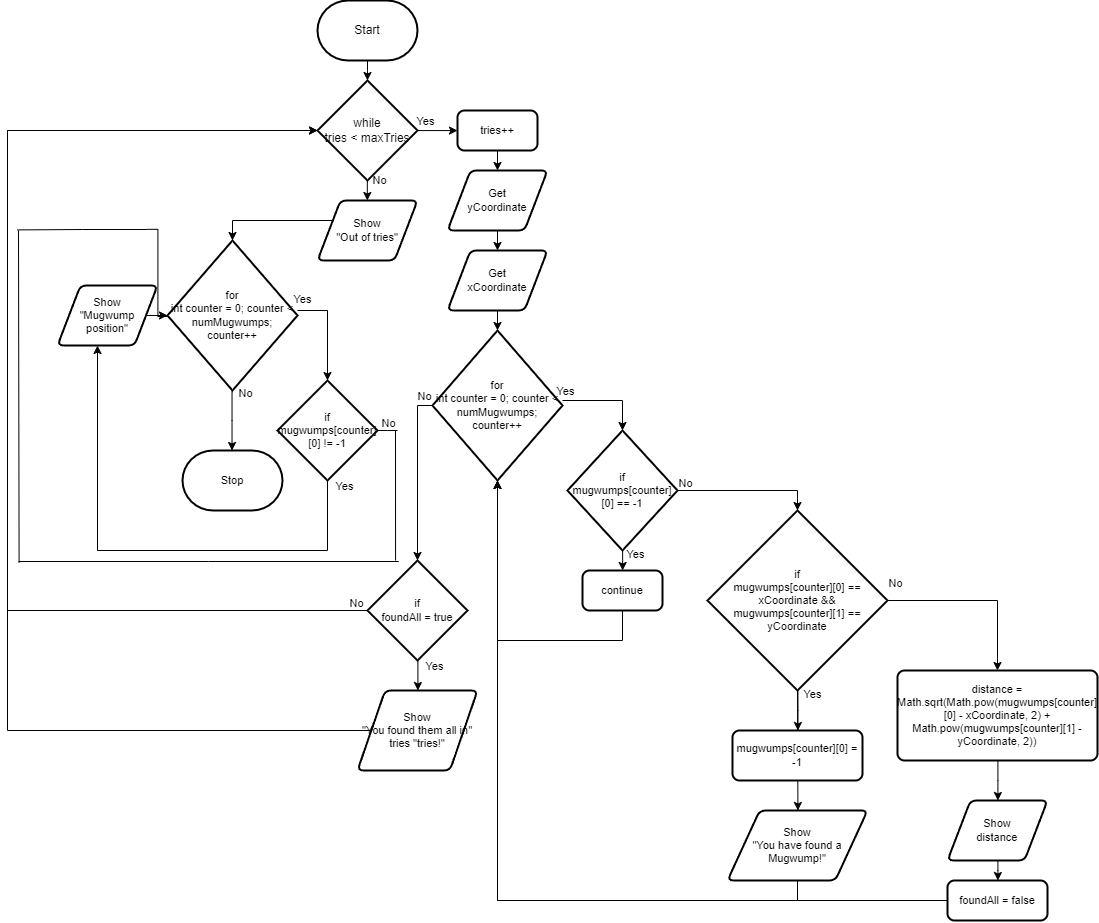

The diagram above was exported from draw.io. Its source (the exported page's mxGraphModel, read from the mxfile embedded in the PNG):
<mxGraphModel dx="1579" dy="1247" grid="1" gridSize="10" guides="1" tooltips="1" connect="1" arrows="1" fold="1" page="1" pageScale="1" pageWidth="850" pageHeight="1100" math="0" shadow="0">
  <root>
    <mxCell id="0" />
    <mxCell id="1" parent="0" />
    <mxCell id="4" style="edgeStyle=elbowEdgeStyle;html=1;elbow=vertical;rounded=0;" edge="1" parent="1" source="2" target="3">
      <mxGeometry relative="1" as="geometry" />
    </mxCell>
    <mxCell id="2" value="Start" style="strokeWidth=2;html=1;shape=mxgraph.flowchart.terminator;whiteSpace=wrap;" vertex="1" parent="1">
      <mxGeometry x="250" y="130" width="100" height="60" as="geometry" />
    </mxCell>
    <mxCell id="6" style="edgeStyle=elbowEdgeStyle;shape=connector;rounded=0;elbow=vertical;html=1;entryX=0;entryY=0.5;entryDx=0;entryDy=0;labelBackgroundColor=default;strokeColor=default;fontFamily=Helvetica;fontSize=11;fontColor=default;endArrow=classic;" edge="1" parent="1" source="3" target="5">
      <mxGeometry relative="1" as="geometry" />
    </mxCell>
    <mxCell id="40" style="edgeStyle=elbowEdgeStyle;shape=connector;rounded=0;html=1;entryX=0.5;entryY=0;entryDx=0;entryDy=0;labelBackgroundColor=default;strokeColor=default;fontFamily=Helvetica;fontSize=11;fontColor=default;endArrow=classic;" edge="1" parent="1" source="3" target="39">
      <mxGeometry relative="1" as="geometry" />
    </mxCell>
    <mxCell id="3" value="while&lt;br&gt;tries &amp;lt; maxTries" style="strokeWidth=2;html=1;shape=mxgraph.flowchart.decision;whiteSpace=wrap;" vertex="1" parent="1">
      <mxGeometry x="250" y="210" width="100" height="100" as="geometry" />
    </mxCell>
    <mxCell id="9" style="edgeStyle=elbowEdgeStyle;shape=connector;rounded=0;elbow=vertical;html=1;labelBackgroundColor=default;strokeColor=default;fontFamily=Helvetica;fontSize=11;fontColor=default;endArrow=classic;" edge="1" parent="1" source="5" target="8">
      <mxGeometry relative="1" as="geometry" />
    </mxCell>
    <mxCell id="5" value="tries++" style="rounded=1;whiteSpace=wrap;html=1;absoluteArcSize=1;arcSize=14;strokeWidth=2;fontFamily=Helvetica;fontSize=11;fontColor=default;" vertex="1" parent="1">
      <mxGeometry x="390" y="240" width="80" height="40" as="geometry" />
    </mxCell>
    <mxCell id="12" style="edgeStyle=elbowEdgeStyle;shape=connector;rounded=0;elbow=vertical;html=1;labelBackgroundColor=default;strokeColor=default;fontFamily=Helvetica;fontSize=11;fontColor=default;endArrow=classic;" edge="1" parent="1" source="7" target="11">
      <mxGeometry relative="1" as="geometry" />
    </mxCell>
    <mxCell id="7" value="Get&lt;br&gt;xCoordinate" style="shape=parallelogram;html=1;strokeWidth=2;perimeter=parallelogramPerimeter;whiteSpace=wrap;rounded=1;arcSize=12;size=0.23;fontFamily=Helvetica;fontSize=11;fontColor=default;" vertex="1" parent="1">
      <mxGeometry x="380" y="380" width="100" height="60" as="geometry" />
    </mxCell>
    <mxCell id="10" style="edgeStyle=elbowEdgeStyle;shape=connector;rounded=0;elbow=vertical;html=1;labelBackgroundColor=default;strokeColor=default;fontFamily=Helvetica;fontSize=11;fontColor=default;endArrow=classic;" edge="1" parent="1" source="8" target="7">
      <mxGeometry relative="1" as="geometry" />
    </mxCell>
    <mxCell id="8" value="Get&lt;br&gt;yCoordinate" style="shape=parallelogram;html=1;strokeWidth=2;perimeter=parallelogramPerimeter;whiteSpace=wrap;rounded=1;arcSize=12;size=0.23;fontFamily=Helvetica;fontSize=11;fontColor=default;" vertex="1" parent="1">
      <mxGeometry x="380" y="300" width="100" height="60" as="geometry" />
    </mxCell>
    <mxCell id="14" style="edgeStyle=elbowEdgeStyle;shape=connector;rounded=0;html=1;entryX=0.5;entryY=0;entryDx=0;entryDy=0;entryPerimeter=0;labelBackgroundColor=default;strokeColor=default;fontFamily=Helvetica;fontSize=11;fontColor=default;endArrow=classic;" edge="1" parent="1" source="11" target="13">
      <mxGeometry relative="1" as="geometry">
        <Array as="points">
          <mxPoint x="555" y="530" />
        </Array>
      </mxGeometry>
    </mxCell>
    <mxCell id="34" style="edgeStyle=elbowEdgeStyle;shape=connector;rounded=0;html=1;entryX=0.5;entryY=0;entryDx=0;entryDy=0;entryPerimeter=0;labelBackgroundColor=default;strokeColor=default;fontFamily=Helvetica;fontSize=11;fontColor=default;endArrow=classic;exitX=0;exitY=0.5;exitDx=0;exitDy=0;exitPerimeter=0;" edge="1" parent="1" source="11" target="33">
      <mxGeometry relative="1" as="geometry">
        <mxPoint x="355" y="800" as="sourcePoint" />
        <Array as="points">
          <mxPoint x="350" y="620" />
        </Array>
      </mxGeometry>
    </mxCell>
    <mxCell id="11" value="for&lt;br&gt;int counter = 0; counter &amp;lt; numMugwumps; counter++" style="strokeWidth=2;html=1;shape=mxgraph.flowchart.decision;whiteSpace=wrap;fontFamily=Helvetica;fontSize=11;fontColor=default;" vertex="1" parent="1">
      <mxGeometry x="365" y="460" width="130" height="150" as="geometry" />
    </mxCell>
    <mxCell id="17" style="edgeStyle=elbowEdgeStyle;shape=connector;rounded=0;html=1;labelBackgroundColor=default;strokeColor=default;fontFamily=Helvetica;fontSize=11;fontColor=default;endArrow=classic;" edge="1" parent="1" source="13" target="16">
      <mxGeometry relative="1" as="geometry" />
    </mxCell>
    <mxCell id="19" style="edgeStyle=elbowEdgeStyle;shape=connector;rounded=0;html=1;labelBackgroundColor=default;strokeColor=default;fontFamily=Helvetica;fontSize=11;fontColor=default;endArrow=classic;entryX=0.5;entryY=0;entryDx=0;entryDy=0;entryPerimeter=0;" edge="1" parent="1" source="13" target="18">
      <mxGeometry relative="1" as="geometry">
        <Array as="points">
          <mxPoint x="730" y="620" />
        </Array>
      </mxGeometry>
    </mxCell>
    <mxCell id="13" value="if&lt;br&gt;mugwumps[counter][0] == -1" style="strokeWidth=2;html=1;shape=mxgraph.flowchart.decision;whiteSpace=wrap;fontFamily=Helvetica;fontSize=11;fontColor=default;" vertex="1" parent="1">
      <mxGeometry x="500" y="560" width="110" height="120" as="geometry" />
    </mxCell>
    <mxCell id="30" style="edgeStyle=elbowEdgeStyle;shape=connector;rounded=0;html=1;entryX=0.5;entryY=1;entryDx=0;entryDy=0;entryPerimeter=0;labelBackgroundColor=default;strokeColor=default;fontFamily=Helvetica;fontSize=11;fontColor=default;endArrow=classic;" edge="1" parent="1" source="16" target="11">
      <mxGeometry relative="1" as="geometry">
        <Array as="points">
          <mxPoint x="460" y="770" />
          <mxPoint x="430" y="670" />
        </Array>
      </mxGeometry>
    </mxCell>
    <mxCell id="16" value="continue" style="rounded=1;whiteSpace=wrap;html=1;absoluteArcSize=1;arcSize=14;strokeWidth=2;fontFamily=Helvetica;fontSize=11;fontColor=default;" vertex="1" parent="1">
      <mxGeometry x="515" y="700" width="80" height="40" as="geometry" />
    </mxCell>
    <mxCell id="21" style="edgeStyle=elbowEdgeStyle;shape=connector;rounded=0;html=1;entryX=0.5;entryY=0;entryDx=0;entryDy=0;labelBackgroundColor=default;strokeColor=default;fontFamily=Helvetica;fontSize=11;fontColor=default;endArrow=classic;exitX=0.5;exitY=1;exitDx=0;exitDy=0;exitPerimeter=0;" edge="1" parent="1" source="18" target="20">
      <mxGeometry relative="1" as="geometry">
        <Array as="points" />
      </mxGeometry>
    </mxCell>
    <mxCell id="23" style="edgeStyle=elbowEdgeStyle;shape=connector;rounded=0;html=1;labelBackgroundColor=default;strokeColor=default;fontFamily=Helvetica;fontSize=11;fontColor=default;endArrow=classic;" edge="1" parent="1" source="18" target="22">
      <mxGeometry relative="1" as="geometry" />
    </mxCell>
    <mxCell id="25" style="edgeStyle=elbowEdgeStyle;shape=connector;rounded=0;html=1;entryX=0.5;entryY=0;entryDx=0;entryDy=0;labelBackgroundColor=default;strokeColor=default;fontFamily=Helvetica;fontSize=11;fontColor=default;endArrow=classic;" edge="1" parent="1" source="18" target="24">
      <mxGeometry relative="1" as="geometry">
        <Array as="points">
          <mxPoint x="930" y="730" />
        </Array>
      </mxGeometry>
    </mxCell>
    <mxCell id="18" value="if&lt;br&gt;mugwumps[counter][0] == xCoordinate &amp;amp;&amp;amp; mugwumps[counter][1] == yCoordinate" style="strokeWidth=2;html=1;shape=mxgraph.flowchart.decision;whiteSpace=wrap;fontFamily=Helvetica;fontSize=11;fontColor=default;" vertex="1" parent="1">
      <mxGeometry x="640" y="640" width="180" height="180" as="geometry" />
    </mxCell>
    <mxCell id="31" style="edgeStyle=elbowEdgeStyle;shape=connector;rounded=0;html=1;entryX=0.5;entryY=1;entryDx=0;entryDy=0;entryPerimeter=0;labelBackgroundColor=default;strokeColor=default;fontFamily=Helvetica;fontSize=11;fontColor=default;endArrow=classic;" edge="1" parent="1" source="20" target="11">
      <mxGeometry relative="1" as="geometry">
        <Array as="points">
          <mxPoint x="570" y="1030" />
        </Array>
      </mxGeometry>
    </mxCell>
    <mxCell id="20" value="Show&lt;br&gt;&quot;You have found a Mugwump!&quot;" style="shape=parallelogram;html=1;strokeWidth=2;perimeter=parallelogramPerimeter;whiteSpace=wrap;rounded=1;arcSize=12;size=0.23;fontFamily=Helvetica;fontSize=11;fontColor=default;" vertex="1" parent="1">
      <mxGeometry x="660" y="940" width="140" height="70" as="geometry" />
    </mxCell>
    <mxCell id="22" value="mugwumps[counter][0] = -1" style="rounded=1;whiteSpace=wrap;html=1;absoluteArcSize=1;arcSize=14;strokeWidth=2;fontFamily=Helvetica;fontSize=11;fontColor=default;" vertex="1" parent="1">
      <mxGeometry x="665" y="860" width="130" height="50" as="geometry" />
    </mxCell>
    <mxCell id="27" style="edgeStyle=elbowEdgeStyle;shape=connector;rounded=0;html=1;labelBackgroundColor=default;strokeColor=default;fontFamily=Helvetica;fontSize=11;fontColor=default;endArrow=classic;" edge="1" parent="1" source="24" target="26">
      <mxGeometry relative="1" as="geometry" />
    </mxCell>
    <mxCell id="24" value="distance =&lt;br&gt;Math.sqrt(Math.pow(mugwumps[counter][0] - xCoordinate, 2) + Math.pow(mugwumps[counter][1] - yCoordinate, 2))" style="rounded=1;whiteSpace=wrap;html=1;absoluteArcSize=1;arcSize=14;strokeWidth=2;fontFamily=Helvetica;fontSize=11;fontColor=default;" vertex="1" parent="1">
      <mxGeometry x="830" y="800" width="200" height="90" as="geometry" />
    </mxCell>
    <mxCell id="29" style="edgeStyle=elbowEdgeStyle;shape=connector;rounded=0;html=1;labelBackgroundColor=default;strokeColor=default;fontFamily=Helvetica;fontSize=11;fontColor=default;endArrow=classic;" edge="1" parent="1" source="26" target="28">
      <mxGeometry relative="1" as="geometry" />
    </mxCell>
    <mxCell id="26" value="Show&lt;br&gt;distance" style="shape=parallelogram;html=1;strokeWidth=2;perimeter=parallelogramPerimeter;whiteSpace=wrap;rounded=1;arcSize=12;size=0.23;fontFamily=Helvetica;fontSize=11;fontColor=default;" vertex="1" parent="1">
      <mxGeometry x="880" y="930" width="100" height="60" as="geometry" />
    </mxCell>
    <mxCell id="32" style="edgeStyle=elbowEdgeStyle;shape=connector;rounded=0;html=1;entryX=0.5;entryY=1;entryDx=0;entryDy=0;entryPerimeter=0;labelBackgroundColor=default;strokeColor=default;fontFamily=Helvetica;fontSize=11;fontColor=default;endArrow=classic;" edge="1" parent="1" source="28" target="11">
      <mxGeometry relative="1" as="geometry">
        <Array as="points">
          <mxPoint x="430" y="940" />
          <mxPoint x="430" y="970" />
        </Array>
      </mxGeometry>
    </mxCell>
    <mxCell id="28" value="foundAll = false" style="rounded=1;whiteSpace=wrap;html=1;absoluteArcSize=1;arcSize=14;strokeWidth=2;fontFamily=Helvetica;fontSize=11;fontColor=default;" vertex="1" parent="1">
      <mxGeometry x="880" y="1010" width="100" height="40" as="geometry" />
    </mxCell>
    <mxCell id="36" style="edgeStyle=elbowEdgeStyle;shape=connector;rounded=0;html=1;entryX=0.5;entryY=0;entryDx=0;entryDy=0;labelBackgroundColor=default;strokeColor=default;fontFamily=Helvetica;fontSize=11;fontColor=default;endArrow=classic;" edge="1" parent="1" source="33" target="35">
      <mxGeometry relative="1" as="geometry" />
    </mxCell>
    <mxCell id="59" style="edgeStyle=elbowEdgeStyle;shape=connector;rounded=0;html=1;entryX=0;entryY=0.5;entryDx=0;entryDy=0;entryPerimeter=0;labelBackgroundColor=default;strokeColor=default;fontFamily=Helvetica;fontSize=11;fontColor=default;endArrow=classic;" edge="1" parent="1" source="33" target="3">
      <mxGeometry relative="1" as="geometry">
        <Array as="points">
          <mxPoint x="-60" y="500" />
        </Array>
      </mxGeometry>
    </mxCell>
    <mxCell id="33" value="if&lt;br&gt;foundAll = true" style="strokeWidth=2;html=1;shape=mxgraph.flowchart.decision;whiteSpace=wrap;fontFamily=Helvetica;fontSize=11;fontColor=default;" vertex="1" parent="1">
      <mxGeometry x="300" y="690" width="100" height="100" as="geometry" />
    </mxCell>
    <mxCell id="38" style="edgeStyle=elbowEdgeStyle;shape=connector;rounded=0;html=1;labelBackgroundColor=default;strokeColor=default;fontFamily=Helvetica;fontSize=11;fontColor=default;endArrow=classic;exitX=0;exitY=0.5;exitDx=0;exitDy=0;elbow=vertical;" edge="1" parent="1" source="35" target="3">
      <mxGeometry relative="1" as="geometry">
        <Array as="points">
          <mxPoint x="-60" y="560" />
          <mxPoint x="240" y="770" />
          <mxPoint x="240" y="730" />
          <mxPoint x="200" y="610" />
        </Array>
      </mxGeometry>
    </mxCell>
    <mxCell id="35" value="Show&lt;br&gt;&quot;You found them all in&quot; tries &quot;tries!&quot;" style="shape=parallelogram;html=1;strokeWidth=2;perimeter=parallelogramPerimeter;whiteSpace=wrap;rounded=1;arcSize=12;size=0.23;fontFamily=Helvetica;fontSize=11;fontColor=default;" vertex="1" parent="1">
      <mxGeometry x="290" y="820" width="120" height="80" as="geometry" />
    </mxCell>
    <mxCell id="44" style="edgeStyle=elbowEdgeStyle;shape=connector;rounded=0;html=1;entryX=0.5;entryY=0;entryDx=0;entryDy=0;entryPerimeter=0;labelBackgroundColor=default;strokeColor=default;fontFamily=Helvetica;fontSize=11;fontColor=default;endArrow=classic;" edge="1" parent="1" source="39" target="43">
      <mxGeometry relative="1" as="geometry">
        <Array as="points">
          <mxPoint x="165" y="350" />
        </Array>
      </mxGeometry>
    </mxCell>
    <mxCell id="39" value="Show&lt;br&gt;&quot;Out of tries&quot;" style="shape=parallelogram;html=1;strokeWidth=2;perimeter=parallelogramPerimeter;whiteSpace=wrap;rounded=1;arcSize=12;size=0.23;fontFamily=Helvetica;fontSize=11;fontColor=default;" vertex="1" parent="1">
      <mxGeometry x="250" y="330" width="100" height="60" as="geometry" />
    </mxCell>
    <mxCell id="46" style="edgeStyle=elbowEdgeStyle;shape=connector;rounded=0;html=1;labelBackgroundColor=default;strokeColor=default;fontFamily=Helvetica;fontSize=11;fontColor=default;endArrow=classic;" edge="1" parent="1" source="43">
      <mxGeometry relative="1" as="geometry">
        <mxPoint x="260" y="510" as="targetPoint" />
        <Array as="points">
          <mxPoint x="260" y="440" />
        </Array>
      </mxGeometry>
    </mxCell>
    <mxCell id="49" style="edgeStyle=elbowEdgeStyle;shape=connector;rounded=0;html=1;labelBackgroundColor=default;strokeColor=default;fontFamily=Helvetica;fontSize=11;fontColor=default;endArrow=classic;" edge="1" parent="1" source="43" target="48">
      <mxGeometry relative="1" as="geometry" />
    </mxCell>
    <mxCell id="43" value="for&lt;br&gt;int counter = 0; counter &amp;lt; numMugwumps; counter++" style="strokeWidth=2;html=1;shape=mxgraph.flowchart.decision;whiteSpace=wrap;fontFamily=Helvetica;fontSize=11;fontColor=default;" vertex="1" parent="1">
      <mxGeometry x="100" y="370" width="130" height="150" as="geometry" />
    </mxCell>
    <mxCell id="51" style="edgeStyle=elbowEdgeStyle;shape=connector;rounded=0;html=1;entryX=0.4;entryY=1;entryDx=0;entryDy=0;entryPerimeter=0;labelBackgroundColor=default;strokeColor=default;fontFamily=Helvetica;fontSize=11;fontColor=default;endArrow=classic;" edge="1" parent="1" source="45" target="50">
      <mxGeometry relative="1" as="geometry">
        <Array as="points">
          <mxPoint x="110" y="680" />
        </Array>
      </mxGeometry>
    </mxCell>
    <mxCell id="62" style="edgeStyle=elbowEdgeStyle;shape=connector;rounded=0;html=1;labelBackgroundColor=default;strokeColor=default;fontFamily=Helvetica;fontSize=11;fontColor=default;endArrow=none;endFill=0;" edge="1" parent="1" source="45">
      <mxGeometry relative="1" as="geometry">
        <mxPoint x="330" y="560" as="targetPoint" />
      </mxGeometry>
    </mxCell>
    <mxCell id="45" value="if&lt;br&gt;mugwumps[counter][0] != -1" style="strokeWidth=2;html=1;shape=mxgraph.flowchart.decision;whiteSpace=wrap;fontFamily=Helvetica;fontSize=11;fontColor=default;" vertex="1" parent="1">
      <mxGeometry x="210" y="510" width="100" height="100" as="geometry" />
    </mxCell>
    <mxCell id="48" value="Stop" style="strokeWidth=2;html=1;shape=mxgraph.flowchart.terminator;whiteSpace=wrap;fontFamily=Helvetica;fontSize=11;fontColor=default;" vertex="1" parent="1">
      <mxGeometry x="115" y="580" width="100" height="60" as="geometry" />
    </mxCell>
    <mxCell id="53" style="edgeStyle=elbowEdgeStyle;shape=connector;rounded=0;html=1;labelBackgroundColor=default;strokeColor=default;fontFamily=Helvetica;fontSize=11;fontColor=default;endArrow=classic;" edge="1" parent="1" source="50" target="43">
      <mxGeometry relative="1" as="geometry" />
    </mxCell>
    <mxCell id="50" value="Show&lt;br&gt;&quot;Mugwump position&quot;" style="shape=parallelogram;html=1;strokeWidth=2;perimeter=parallelogramPerimeter;whiteSpace=wrap;rounded=1;arcSize=12;size=0.23;fontFamily=Helvetica;fontSize=11;fontColor=default;" vertex="1" parent="1">
      <mxGeometry x="-10" y="415" width="100" height="60" as="geometry" />
    </mxCell>
    <mxCell id="54" value="Yes" style="text;html=1;align=center;verticalAlign=middle;resizable=0;points=[];autosize=1;strokeColor=none;fillColor=none;fontSize=11;fontFamily=Helvetica;fontColor=default;" vertex="1" parent="1">
      <mxGeometry x="338" y="236" width="40" height="30" as="geometry" />
    </mxCell>
    <mxCell id="55" value="Yes" style="text;html=1;align=center;verticalAlign=middle;resizable=0;points=[];autosize=1;strokeColor=none;fillColor=none;fontSize=11;fontFamily=Helvetica;fontColor=default;" vertex="1" parent="1">
      <mxGeometry x="478" y="506" width="40" height="30" as="geometry" />
    </mxCell>
    <mxCell id="56" value="Yes" style="text;html=1;align=center;verticalAlign=middle;resizable=0;points=[];autosize=1;strokeColor=none;fillColor=none;fontSize=11;fontFamily=Helvetica;fontColor=default;" vertex="1" parent="1">
      <mxGeometry x="548" y="669" width="40" height="30" as="geometry" />
    </mxCell>
    <mxCell id="57" value="Yes" style="text;html=1;align=center;verticalAlign=middle;resizable=0;points=[];autosize=1;strokeColor=none;fillColor=none;fontSize=11;fontFamily=Helvetica;fontColor=default;" vertex="1" parent="1">
      <mxGeometry x="725" y="809" width="40" height="30" as="geometry" />
    </mxCell>
    <mxCell id="58" value="Yes" style="text;html=1;align=center;verticalAlign=middle;resizable=0;points=[];autosize=1;strokeColor=none;fillColor=none;fontSize=11;fontFamily=Helvetica;fontColor=default;" vertex="1" parent="1">
      <mxGeometry x="347" y="781" width="40" height="30" as="geometry" />
    </mxCell>
    <mxCell id="60" value="Yes" style="text;html=1;align=center;verticalAlign=middle;resizable=0;points=[];autosize=1;strokeColor=none;fillColor=none;fontSize=11;fontFamily=Helvetica;fontColor=default;" vertex="1" parent="1">
      <mxGeometry x="257" y="601" width="40" height="30" as="geometry" />
    </mxCell>
    <mxCell id="63" style="edgeStyle=elbowEdgeStyle;shape=connector;rounded=0;html=1;labelBackgroundColor=default;strokeColor=default;fontFamily=Helvetica;fontSize=11;fontColor=default;endArrow=none;endFill=0;" edge="1" parent="1" target="33">
      <mxGeometry relative="1" as="geometry">
        <mxPoint x="348" y="560" as="targetPoint" />
        <mxPoint x="328" y="560" as="sourcePoint" />
      </mxGeometry>
    </mxCell>
    <mxCell id="66" style="edgeStyle=elbowEdgeStyle;shape=connector;rounded=0;html=1;labelBackgroundColor=default;strokeColor=default;fontFamily=Helvetica;fontSize=11;fontColor=default;endArrow=none;endFill=0;" edge="1" parent="1">
      <mxGeometry relative="1" as="geometry">
        <mxPoint x="331.1799999999998" y="691" as="targetPoint" />
        <mxPoint x="-49" y="691" as="sourcePoint" />
      </mxGeometry>
    </mxCell>
    <mxCell id="67" style="edgeStyle=elbowEdgeStyle;shape=connector;rounded=0;html=1;labelBackgroundColor=default;strokeColor=default;fontFamily=Helvetica;fontSize=11;fontColor=default;endArrow=none;endFill=0;" edge="1" parent="1">
      <mxGeometry relative="1" as="geometry">
        <mxPoint x="-48.820000000000164" y="692" as="targetPoint" />
        <mxPoint x="-49" y="360" as="sourcePoint" />
      </mxGeometry>
    </mxCell>
    <mxCell id="68" style="edgeStyle=elbowEdgeStyle;shape=connector;rounded=0;html=1;labelBackgroundColor=default;strokeColor=default;fontFamily=Helvetica;fontSize=11;fontColor=default;endArrow=none;endFill=0;" edge="1" parent="1">
      <mxGeometry relative="1" as="geometry">
        <mxPoint x="-50" y="359.40999999999997" as="targetPoint" />
        <mxPoint x="80" y="359" as="sourcePoint" />
      </mxGeometry>
    </mxCell>
    <mxCell id="69" style="edgeStyle=elbowEdgeStyle;shape=connector;rounded=0;html=1;labelBackgroundColor=default;strokeColor=default;fontFamily=Helvetica;fontSize=11;fontColor=default;endArrow=none;endFill=0;exitX=0;exitY=0.5;exitDx=0;exitDy=0;exitPerimeter=0;" edge="1" parent="1">
      <mxGeometry relative="1" as="geometry">
        <mxPoint x="79.99999999999977" y="358.81999999999965" as="targetPoint" />
        <mxPoint x="99.99999999999977" y="446" as="sourcePoint" />
      </mxGeometry>
    </mxCell>
    <mxCell id="70" value="Yes" style="text;html=1;align=center;verticalAlign=middle;resizable=0;points=[];autosize=1;strokeColor=none;fillColor=none;fontSize=11;fontFamily=Helvetica;fontColor=default;" vertex="1" parent="1">
      <mxGeometry x="215" y="414" width="40" height="30" as="geometry" />
    </mxCell>
    <mxCell id="71" value="No" style="text;html=1;align=center;verticalAlign=middle;resizable=0;points=[];autosize=1;strokeColor=none;fillColor=none;fontSize=11;fontFamily=Helvetica;fontColor=default;" vertex="1" parent="1">
      <mxGeometry x="292" y="295" width="40" height="30" as="geometry" />
    </mxCell>
    <mxCell id="72" value="No" style="text;html=1;align=center;verticalAlign=middle;resizable=0;points=[];autosize=1;strokeColor=none;fillColor=none;fontSize=11;fontFamily=Helvetica;fontColor=default;" vertex="1" parent="1">
      <mxGeometry x="337" y="511" width="40" height="30" as="geometry" />
    </mxCell>
    <mxCell id="73" value="No" style="text;html=1;align=center;verticalAlign=middle;resizable=0;points=[];autosize=1;strokeColor=none;fillColor=none;fontSize=11;fontFamily=Helvetica;fontColor=default;" vertex="1" parent="1">
      <mxGeometry x="301" y="538" width="40" height="30" as="geometry" />
    </mxCell>
    <mxCell id="74" value="No" style="text;html=1;align=center;verticalAlign=middle;resizable=0;points=[];autosize=1;strokeColor=none;fillColor=none;fontSize=11;fontFamily=Helvetica;fontColor=default;" vertex="1" parent="1">
      <mxGeometry x="158" y="508" width="40" height="30" as="geometry" />
    </mxCell>
    <mxCell id="75" value="No" style="text;html=1;align=center;verticalAlign=middle;resizable=0;points=[];autosize=1;strokeColor=none;fillColor=none;fontSize=11;fontFamily=Helvetica;fontColor=default;" vertex="1" parent="1">
      <mxGeometry x="269" y="718" width="40" height="30" as="geometry" />
    </mxCell>
    <mxCell id="76" value="No" style="text;html=1;align=center;verticalAlign=middle;resizable=0;points=[];autosize=1;strokeColor=none;fillColor=none;fontSize=11;fontFamily=Helvetica;fontColor=default;" vertex="1" parent="1">
      <mxGeometry x="598" y="598" width="40" height="30" as="geometry" />
    </mxCell>
    <mxCell id="77" value="No" style="text;html=1;align=center;verticalAlign=middle;resizable=0;points=[];autosize=1;strokeColor=none;fillColor=none;fontSize=11;fontFamily=Helvetica;fontColor=default;" vertex="1" parent="1">
      <mxGeometry x="808" y="698" width="40" height="30" as="geometry" />
    </mxCell>
  </root>
</mxGraphModel>